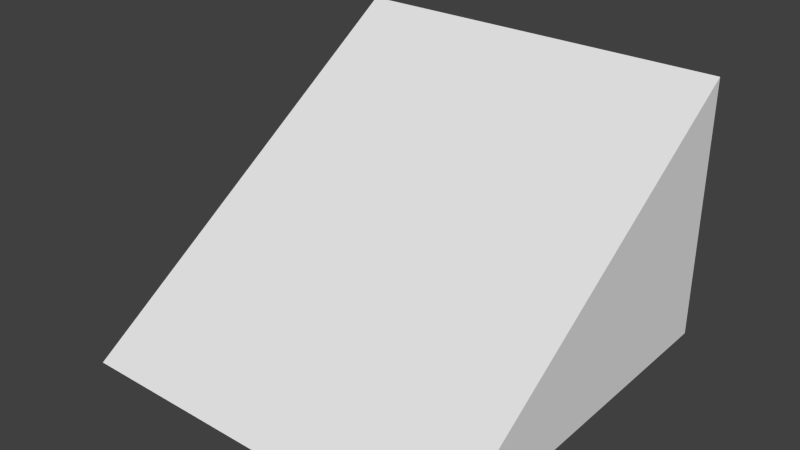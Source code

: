 # Source: rampOneThreeBaseU.blend  (saved by Blender 2.67.0; exported with 4.5.12 LTS)
import bpy
from mathutils import Matrix  # noqa: F401  (used for matrix-valued properties, if any)

bpy.ops.wm.read_factory_settings(use_empty=True)
scene = bpy.context.scene
scene.name = 'Scene'

# ---- collections
col_collection_1 = bpy.data.collections.new('Collection 1'); scene.collection.children.link(col_collection_1)

# ---- materials (node trees are filled in below, after node groups)
mat_material = bpy.data.materials.new('Material')
mat_material.alpha_threshold = 0.0
mat_material.use_transparent_shadow = False
mat_material.roughness = 0.5
mat_material.line_color = (0.0, 0.0, 0.0, 1.0)

# ---- material node trees

# ---- world
world_world = bpy.data.worlds.new('World'); scene.world = world_world
world_world.color = (0.05088, 0.05088, 0.05088)
world_world.use_sun_shadow = False
world_world.sun_shadow_jitter_overblur = 0.0
world_world.cycles.sampling_method = 'MANUAL'
world_world.cycles.sample_map_resolution = 256

# ---- meshes
me_ramponethreebaseu = bpy.data.meshes.new('rampOneThreeBaseU')
me_ramponethreebaseu.from_pydata([(0.5, 0.5, -1.0), (0.5, -0.5, -1.0), (-0.5, -0.5, -1.0), (-0.5, 0.5, -1.0), (0.5, 0.5, -0.3333), (-0.5, 0.5, -0.3333)], [], [(0, 1, 2, 3), (1, 0, 4), (3, 2, 5), (2, 1, 4, 5), (0, 3, 5, 4)])
me_ramponethreebaseu.materials.append(mat_material)
me_ramponethreebaseu.use_remesh_preserve_volume = False
me_ramponethreebaseu.use_remesh_preserve_attributes = False
me_ramponethreebaseu.use_mirror_vertex_groups = False
me_ramponethreebaseu.update()

# ---- objects
ob_ramponethreebaseu = bpy.data.objects.new('rampOneThreeBaseU', me_ramponethreebaseu)

# ---- transforms, parenting, visibility, modifiers, constraints
ob_ramponethreebaseu.location = (0.0, 0.0, 0.0)
ob_ramponethreebaseu.lock_rotations_4d = False
ob_ramponethreebaseu.empty_display_type = 'ARROWS'
ob_ramponethreebaseu.lineart.crease_threshold = 0.0

# ---- collection membership
col_collection_1.objects.link(ob_ramponethreebaseu)

# ---- scene / render settings (as saved in the file)
scene.frame_start = 1; scene.frame_end = 250; scene.frame_set(1)
scene.render.engine = 'BLENDER_EEVEE_NEXT'
scene.render.image_settings.color_mode = 'RGB'
scene.render.image_settings.compression = 90
scene.render.resolution_percentage = 50
scene.render.dither_intensity = 0.0
scene.cycles.use_denoising = False
scene.cycles.samples = 10
scene.cycles.sampling_pattern = 'TABULATED_SOBOL'
scene.cycles.light_sampling_threshold = 0.0
scene.cycles.use_adaptive_sampling = False
scene.cycles.use_light_tree = False
scene.cycles.blur_glossy = 0.0
scene.cycles.volume_bounces = 1
scene.cycles.pixel_filter_type = 'GAUSSIAN'
scene.cycles.sample_clamp_indirect = 0.0
scene.view_settings.view_transform = 'Standard'
bpy.context.view_layer.update()

# ---- added for rendering (the .blend has no active camera and no usable light): camera, sun
cam_auto = bpy.data.cameras.new('AutoCamera')
cam_auto.lens = 50.0
cam_auto.sensor_width = 36.0
cam_auto.clip_end = 1000.0
ob_auto_camera = bpy.data.objects.new('AutoCamera', cam_auto)
scene.collection.objects.link(ob_auto_camera)
ob_auto_camera.location = (1.44656, -1.73587, 0.490583)
ob_auto_camera.rotation_euler = (1.09748, -7.21219e-08, 0.694738)
scene.camera = ob_auto_camera
light_auto_sun = bpy.data.lights.new('AutoSun', 'SUN')
light_auto_sun.energy = 3.0
light_auto_sun.angle = 0.0523599
ob_auto_sun = bpy.data.objects.new('AutoSun', light_auto_sun)
scene.collection.objects.link(ob_auto_sun)
ob_auto_sun.rotation_euler = (0.872665, 0.174533, 0.523599)
bpy.context.view_layer.update()
